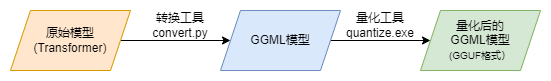

The diagram above was exported from draw.io. Its source (the exported page's mxGraphModel, read from the mxfile embedded in the PNG):
<mxGraphModel dx="1102" dy="702" grid="1" gridSize="10" guides="1" tooltips="1" connect="1" arrows="1" fold="1" page="1" pageScale="1" pageWidth="850" pageHeight="1100" math="0" shadow="0">
  <root>
    <mxCell id="0" />
    <mxCell id="1" parent="0" />
    <mxCell id="SZQu4tv_5W4Lhm11n2Mp-5" value="转换工具&lt;br&gt;convert.py" style="text;html=1;strokeColor=none;fillColor=none;align=center;verticalAlign=middle;whiteSpace=wrap;rounded=0;" vertex="1" parent="1">
      <mxGeometry x="150" y="320" width="60" height="30" as="geometry" />
    </mxCell>
    <mxCell id="SZQu4tv_5W4Lhm11n2Mp-8" value="量化工具&lt;br&gt;quantize.exe" style="text;html=1;strokeColor=none;fillColor=none;align=center;verticalAlign=middle;whiteSpace=wrap;rounded=0;" vertex="1" parent="1">
      <mxGeometry x="350" y="320" width="60" height="30" as="geometry" />
    </mxCell>
    <mxCell id="SZQu4tv_5W4Lhm11n2Mp-12" style="edgeStyle=orthogonalEdgeStyle;rounded=0;orthogonalLoop=1;jettySize=auto;html=1;exitX=1;exitY=0.5;exitDx=0;exitDy=0;entryX=0;entryY=0.5;entryDx=0;entryDy=0;" edge="1" parent="1" source="SZQu4tv_5W4Lhm11n2Mp-9" target="SZQu4tv_5W4Lhm11n2Mp-10">
      <mxGeometry relative="1" as="geometry" />
    </mxCell>
    <mxCell id="SZQu4tv_5W4Lhm11n2Mp-9" value="原始模型&lt;br style=&quot;border-color: var(--border-color);&quot;&gt;(Transformer)" style="shape=parallelogram;perimeter=parallelogramPerimeter;whiteSpace=wrap;html=1;fixedSize=1;fillColor=#ffe6cc;strokeColor=#d79b00;" vertex="1" parent="1">
      <mxGeometry x="10" y="320" width="120" height="60" as="geometry" />
    </mxCell>
    <mxCell id="SZQu4tv_5W4Lhm11n2Mp-13" style="edgeStyle=orthogonalEdgeStyle;rounded=0;orthogonalLoop=1;jettySize=auto;html=1;exitX=1;exitY=0.5;exitDx=0;exitDy=0;entryX=0;entryY=0.5;entryDx=0;entryDy=0;" edge="1" parent="1" source="SZQu4tv_5W4Lhm11n2Mp-10" target="SZQu4tv_5W4Lhm11n2Mp-11">
      <mxGeometry relative="1" as="geometry" />
    </mxCell>
    <mxCell id="SZQu4tv_5W4Lhm11n2Mp-10" value="GGML模型" style="shape=parallelogram;perimeter=parallelogramPerimeter;whiteSpace=wrap;html=1;fixedSize=1;fillColor=#dae8fc;strokeColor=#6c8ebf;" vertex="1" parent="1">
      <mxGeometry x="220" y="320" width="120" height="60" as="geometry" />
    </mxCell>
    <mxCell id="SZQu4tv_5W4Lhm11n2Mp-11" value="量化后的&lt;br&gt;GGML模型&lt;br&gt;&lt;font style=&quot;font-size: 10px;&quot;&gt;(GGUF格式）&lt;/font&gt;" style="shape=parallelogram;perimeter=parallelogramPerimeter;whiteSpace=wrap;html=1;fixedSize=1;fillColor=#d5e8d4;strokeColor=#82b366;" vertex="1" parent="1">
      <mxGeometry x="420" y="320" width="120" height="60" as="geometry" />
    </mxCell>
  </root>
</mxGraphModel>